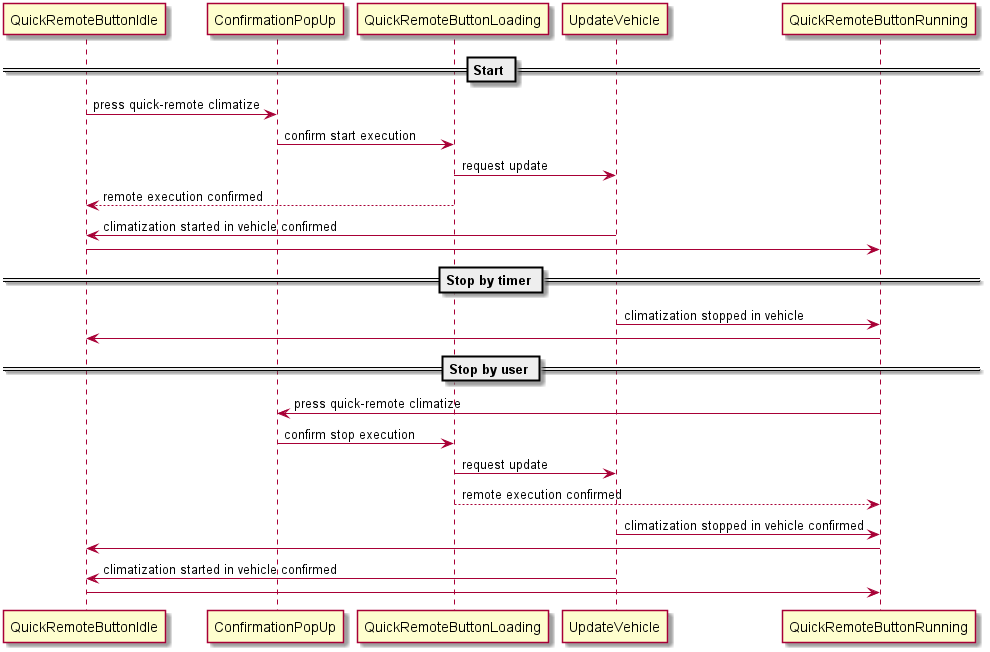

The diagram above was rendered by PlantUML. Its source (embedded in the PNG):
@startuml "quick_remote_climate_now"

!pragma teoz true


== Start ==
QuickRemoteButtonIdle -> ConfirmationPopUp: press quick-remote climatize
ConfirmationPopUp -> QuickRemoteButtonLoading: confirm start execution 

QuickRemoteButtonLoading -> UpdateVehicle: request update
QuickRemoteButtonLoading --> QuickRemoteButtonIdle: remote execution confirmed
UpdateVehicle -> QuickRemoteButtonIdle: climatization started in vehicle confirmed
 QuickRemoteButtonRunning <- QuickRemoteButtonIdle

== Stop by timer ==
QuickRemoteButtonRunning  <-  UpdateVehicle : climatization stopped in vehicle
 QuickRemoteButtonRunning->QuickRemoteButtonIdle

== Stop by user ==

QuickRemoteButtonRunning -> ConfirmationPopUp: press quick-remote climatize
ConfirmationPopUp -> QuickRemoteButtonLoading: confirm stop execution 

QuickRemoteButtonLoading -> UpdateVehicle: request update
QuickRemoteButtonLoading --> QuickRemoteButtonRunning: remote execution confirmed
UpdateVehicle -> QuickRemoteButtonRunning: climatization stopped in vehicle confirmed
QuickRemoteButtonIdle<-QuickRemoteButtonRunning
UpdateVehicle -> QuickRemoteButtonIdle: climatization started in vehicle confirmed
QuickRemoteButtonIdle->QuickRemoteButtonRunning

@enduml